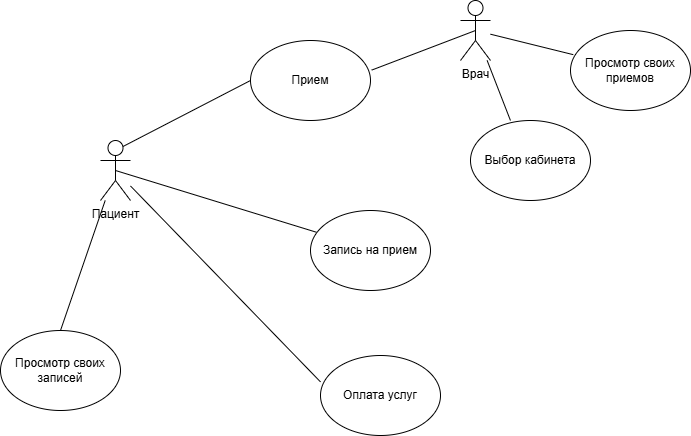

The diagram above was exported from draw.io. Its source (the exported page's mxGraphModel, read from the mxfile embedded in the PNG):
<mxGraphModel dx="1050" dy="557" grid="1" gridSize="10" guides="1" tooltips="1" connect="1" arrows="1" fold="1" page="1" pageScale="1" pageWidth="827" pageHeight="1169" math="0" shadow="0">
  <root>
    <mxCell id="0" />
    <mxCell id="1" parent="0" />
    <mxCell id="dB13ElCk6GnJGQ5ixwAz-2" value="Пациент" style="shape=umlActor;verticalLabelPosition=bottom;verticalAlign=top;html=1;outlineConnect=0;" parent="1" vertex="1">
      <mxGeometry x="110" y="290" width="30" height="60" as="geometry" />
    </mxCell>
    <mxCell id="dB13ElCk6GnJGQ5ixwAz-6" value="Врач" style="shape=umlActor;verticalLabelPosition=bottom;verticalAlign=top;html=1;outlineConnect=0;" parent="1" vertex="1">
      <mxGeometry x="470" y="150" width="30" height="60" as="geometry" />
    </mxCell>
    <mxCell id="dB13ElCk6GnJGQ5ixwAz-7" value="Запись на прием" style="ellipse;whiteSpace=wrap;html=1;" parent="1" vertex="1">
      <mxGeometry x="320" y="360" width="120" height="80" as="geometry" />
    </mxCell>
    <mxCell id="dB13ElCk6GnJGQ5ixwAz-16" value="Просмотр своих приемов" style="ellipse;whiteSpace=wrap;html=1;" parent="1" vertex="1">
      <mxGeometry x="580" y="180" width="120" height="80" as="geometry" />
    </mxCell>
    <mxCell id="dB13ElCk6GnJGQ5ixwAz-18" value="Просмотр своих записей" style="ellipse;whiteSpace=wrap;html=1;" parent="1" vertex="1">
      <mxGeometry x="10" y="480" width="120" height="80" as="geometry" />
    </mxCell>
    <mxCell id="dB13ElCk6GnJGQ5ixwAz-20" value="Выбор кабинета" style="ellipse;whiteSpace=wrap;html=1;" parent="1" vertex="1">
      <mxGeometry x="480" y="270" width="120" height="80" as="geometry" />
    </mxCell>
    <mxCell id="dB13ElCk6GnJGQ5ixwAz-23" value="Оплата услуг" style="ellipse;whiteSpace=wrap;html=1;" parent="1" vertex="1">
      <mxGeometry x="330" y="505" width="120" height="80" as="geometry" />
    </mxCell>
    <mxCell id="dB13ElCk6GnJGQ5ixwAz-29" value="" style="endArrow=none;html=1;rounded=0;exitX=0;exitY=0.33;exitDx=0;exitDy=0;exitPerimeter=0;" parent="1" source="dB13ElCk6GnJGQ5ixwAz-23" target="dB13ElCk6GnJGQ5ixwAz-2" edge="1">
      <mxGeometry width="50" height="50" relative="1" as="geometry">
        <mxPoint x="220" y="490" as="sourcePoint" />
        <mxPoint x="270" y="440" as="targetPoint" />
      </mxGeometry>
    </mxCell>
    <mxCell id="dB13ElCk6GnJGQ5ixwAz-30" value="" style="endArrow=none;html=1;rounded=0;entryX=0.5;entryY=0;entryDx=0;entryDy=0;" parent="1" source="dB13ElCk6GnJGQ5ixwAz-2" target="dB13ElCk6GnJGQ5ixwAz-18" edge="1">
      <mxGeometry width="50" height="50" relative="1" as="geometry">
        <mxPoint x="380" y="360" as="sourcePoint" />
        <mxPoint x="430" y="310" as="targetPoint" />
      </mxGeometry>
    </mxCell>
    <mxCell id="dB13ElCk6GnJGQ5ixwAz-32" value="" style="endArrow=none;html=1;rounded=0;exitX=0.5;exitY=0.5;exitDx=0;exitDy=0;exitPerimeter=0;entryX=0.05;entryY=0.272;entryDx=0;entryDy=0;entryPerimeter=0;" parent="1" source="dB13ElCk6GnJGQ5ixwAz-2" target="dB13ElCk6GnJGQ5ixwAz-7" edge="1">
      <mxGeometry width="50" height="50" relative="1" as="geometry">
        <mxPoint x="380" y="360" as="sourcePoint" />
        <mxPoint x="430" y="310" as="targetPoint" />
      </mxGeometry>
    </mxCell>
    <mxCell id="dB13ElCk6GnJGQ5ixwAz-35" value="" style="endArrow=none;html=1;rounded=0;exitX=0.333;exitY=0;exitDx=0;exitDy=0;exitPerimeter=0;" parent="1" source="dB13ElCk6GnJGQ5ixwAz-20" target="dB13ElCk6GnJGQ5ixwAz-6" edge="1">
      <mxGeometry width="50" height="50" relative="1" as="geometry">
        <mxPoint x="470" y="290" as="sourcePoint" />
        <mxPoint x="520" y="240" as="targetPoint" />
      </mxGeometry>
    </mxCell>
    <mxCell id="dB13ElCk6GnJGQ5ixwAz-36" value="" style="endArrow=none;html=1;rounded=0;entryX=0.023;entryY=0.302;entryDx=0;entryDy=0;entryPerimeter=0;" parent="1" source="dB13ElCk6GnJGQ5ixwAz-6" target="dB13ElCk6GnJGQ5ixwAz-16" edge="1">
      <mxGeometry width="50" height="50" relative="1" as="geometry">
        <mxPoint x="520" y="190" as="sourcePoint" />
        <mxPoint x="570" y="140" as="targetPoint" />
      </mxGeometry>
    </mxCell>
    <mxCell id="hTYHItLIbkDQKxsUZYAV-1" value="Прием" style="ellipse;whiteSpace=wrap;html=1;" parent="1" vertex="1">
      <mxGeometry x="260" y="190" width="120" height="80" as="geometry" />
    </mxCell>
    <mxCell id="hTYHItLIbkDQKxsUZYAV-2" value="" style="endArrow=none;html=1;rounded=0;fontSize=12;startSize=8;endSize=8;curved=1;exitX=0.75;exitY=0.1;exitDx=0;exitDy=0;exitPerimeter=0;entryX=0;entryY=0.5;entryDx=0;entryDy=0;" parent="1" source="dB13ElCk6GnJGQ5ixwAz-2" target="hTYHItLIbkDQKxsUZYAV-1" edge="1">
      <mxGeometry width="50" height="50" relative="1" as="geometry">
        <mxPoint x="130" y="220" as="sourcePoint" />
        <mxPoint x="180" y="170" as="targetPoint" />
      </mxGeometry>
    </mxCell>
    <mxCell id="hTYHItLIbkDQKxsUZYAV-3" value="" style="endArrow=none;html=1;rounded=0;fontSize=12;startSize=8;endSize=8;curved=1;entryX=0.5;entryY=0.5;entryDx=0;entryDy=0;entryPerimeter=0;exitX=1.01;exitY=0.37;exitDx=0;exitDy=0;exitPerimeter=0;" parent="1" source="hTYHItLIbkDQKxsUZYAV-1" target="dB13ElCk6GnJGQ5ixwAz-6" edge="1">
      <mxGeometry width="50" height="50" relative="1" as="geometry">
        <mxPoint x="370" y="150" as="sourcePoint" />
        <mxPoint x="420" y="100" as="targetPoint" />
      </mxGeometry>
    </mxCell>
  </root>
</mxGraphModel>